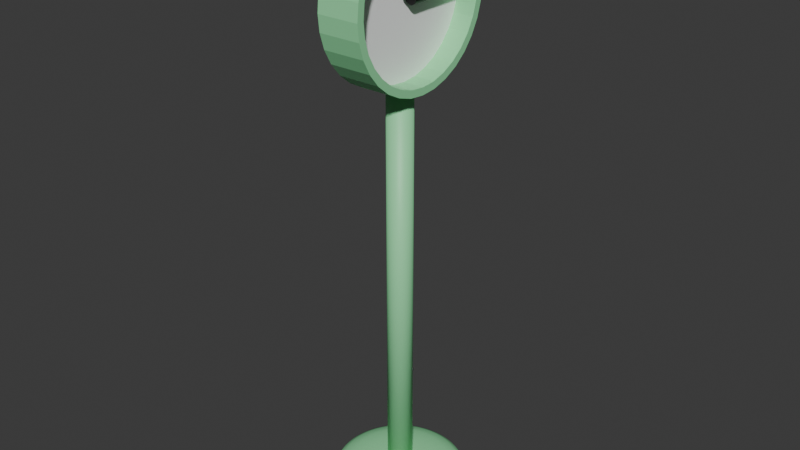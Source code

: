 # Source: clock.blend  (saved by Blender 4.3.34; exported with 4.5.12 LTS)
import bpy
from mathutils import Matrix  # noqa: F401  (used for matrix-valued properties, if any)

bpy.ops.wm.read_factory_settings(use_empty=True)
scene = bpy.context.scene
scene.name = 'Scene'

# ---- collections
col_collection = bpy.data.collections.new('Collection'); scene.collection.children.link(col_collection)

# ---- materials (node trees are filled in below, after node groups)
mat_x = bpy.data.materials.new('マテリアル')
mat_002 = bpy.data.materials.new('マテリアル.002')
mat_001 = bpy.data.materials.new('マテリアル.001')

# ---- material node trees
mat_x.use_nodes = True; mat_x.node_tree.nodes.clear()
_N = mat_x.node_tree.nodes; _L = mat_x.node_tree.links
n0 = _N.new('ShaderNodeBsdfPrincipled'); n0.name = 'プリンシプルBSDF'; n0.location = (10, 300)
n0.inputs[0].default_value = (0.2908, 0.8013, 0.3911, 1.0)
n1 = _N.new('ShaderNodeOutputMaterial'); n1.name = 'マテリアル出力'; n1.location = (300, 300)
_L.new(n0.outputs[0], n1.inputs[0])
n1.is_active_output = True
mat_002.use_nodes = True; mat_002.node_tree.nodes.clear()
_N = mat_002.node_tree.nodes; _L = mat_002.node_tree.links
n0 = _N.new('ShaderNodeBsdfPrincipled'); n0.name = 'プリンシプルBSDF'; n0.location = (10, 300)
n0.inputs[0].default_value = (1.0, 1.0, 1.0, 1.0)
n1 = _N.new('ShaderNodeOutputMaterial'); n1.name = 'マテリアル出力'; n1.location = (300, 300)
_L.new(n0.outputs[0], n1.inputs[0])
n1.is_active_output = True
mat_001.use_nodes = True; mat_001.node_tree.nodes.clear()
_N = mat_001.node_tree.nodes; _L = mat_001.node_tree.links
n0 = _N.new('ShaderNodeBsdfPrincipled'); n0.name = 'プリンシプルBSDF'; n0.location = (10, 300)
n0.inputs[0].default_value = (0.0, 0.0, 0.0, 1.0)
n1 = _N.new('ShaderNodeOutputMaterial'); n1.name = 'マテリアル出力'; n1.location = (300, 300)
_L.new(n0.outputs[0], n1.inputs[0])
n1.is_active_output = True

# ---- world
world_world = bpy.data.worlds.new('World'); scene.world = world_world
world_world.use_nodes = True; world_world.node_tree.nodes.clear()
_N = world_world.node_tree.nodes; _L = world_world.node_tree.links
n0 = _N.new('ShaderNodeOutputWorld'); n0.name = 'World Output'; n0.location = (300, 300)
n1 = _N.new('ShaderNodeBackground'); n1.name = 'Background'; n1.location = (10, 300)
n1.inputs[0].default_value = (0.05088, 0.05088, 0.05088, 1.0)
_L.new(n1.outputs[0], n0.inputs[0])
n0.is_active_output = True
world_world.color = (0.05088, 0.05088, 0.05088)
world_world.sun_shadow_jitter_overblur = 0.0

# ---- meshes
me_x = bpy.data.meshes.new('円柱')
me_x.from_pydata([(5.874e-09, 0.5057, 0.0009017), (5.874e-09, 0.03494, 0.2042), (0.09866, 0.496, 0.0009017), (0.006816, 0.03427, 0.2042), (0.1935, 0.4672, 0.0009017), (0.01337, 0.03228, 0.2042), (0.281, 0.4205, 0.0009017), (0.01941, 0.02905, 0.2042), (0.3576, 0.3576, 0.0009017), (0.0247, 0.0247, 0.2042), (0.4205, 0.281, 0.0009017), (0.02905, 0.01941, 0.2042), (0.4672, 0.1935, 0.0009017), (0.03228, 0.01337, 0.2042), (0.496, 0.09866, 0.0009017), (0.03427, 0.006816, 0.2042), (0.5057, 9.037e-10, 0.0009017), (0.03494, 9.037e-10, 0.2042), (0.496, -0.09866, 0.0009017), (0.03427, -0.006816, 0.2042), (0.4672, -0.1935, 0.0009017), (0.03228, -0.01337, 0.2042), (0.4205, -0.281, 0.0009017), (0.02905, -0.01941, 0.2042), (0.3576, -0.3576, 0.0009017), (0.0247, -0.0247, 0.2042), (0.281, -0.4205, 0.0009017), (0.01941, -0.02905, 0.2042), (0.1935, -0.4672, 0.0009017), (0.01337, -0.03228, 0.2042), (0.09866, -0.496, 0.0009017), (0.006816, -0.03427, 0.2042), (5.874e-09, -0.5057, 0.0009017), (5.874e-09, -0.03494, 0.2042), (-0.09866, -0.496, 0.0009017), (-0.006816, -0.03427, 0.2042), (-0.1935, -0.4672, 0.0009017), (-0.01337, -0.03228, 0.2042), (-0.281, -0.4205, 0.0009017), (-0.01941, -0.02905, 0.2042), (-0.3576, -0.3576, 0.0009017), (-0.0247, -0.0247, 0.2042), (-0.4205, -0.281, 0.0009017), (-0.02905, -0.01941, 0.2042), (-0.4672, -0.1935, 0.0009017), (-0.03228, -0.01337, 0.2042), (-0.496, -0.09866, 0.0009017), (-0.03427, -0.006816, 0.2042), (-0.5057, 9.037e-10, 0.0009017), (-0.03494, 9.037e-10, 0.2042), (-0.496, 0.09866, 0.0009017), (-0.03427, 0.006816, 0.2042), (-0.4672, 0.1935, 0.0009017), (-0.03228, 0.01337, 0.2042), (-0.4205, 0.281, 0.0009017), (-0.02905, 0.01941, 0.2042), (-0.3576, 0.3576, 0.0009017), (-0.0247, 0.0247, 0.2042), (-0.281, 0.4205, 0.0009017), (-0.01941, 0.02905, 0.2042), (-0.1935, 0.4672, 0.0009017), (-0.01337, 0.03228, 0.2042), (-0.09866, 0.496, 0.0009017), (-0.006816, 0.03427, 0.2042), (5.874e-09, 0.5148, 0.0009017), (0.1004, 0.5049, 0.0009017), (0.197, 0.4756, 0.0009017), (0.286, 0.428, 0.0009017), (0.364, 0.364, 0.0009017), (0.428, 0.286, 0.0009017), (0.4756, 0.197, 0.0009017), (0.5049, 0.1004, 0.0009017), (0.5148, 9.037e-10, 0.0009017), (0.5049, -0.1004, 0.0009017), (0.4756, -0.197, 0.0009017), (0.428, -0.286, 0.0009017), (0.364, -0.364, 0.0009017), (0.286, -0.428, 0.0009017), (0.197, -0.4756, 0.0009017), (0.1004, -0.5049, 0.0009017), (5.874e-09, -0.5148, 0.0009017), (-0.1004, -0.5049, 0.0009017), (-0.197, -0.4756, 0.0009017), (-0.286, -0.428, 0.0009017), (-0.364, -0.364, 0.0009017), (-0.428, -0.286, 0.0009017), (-0.4756, -0.197, 0.0009017), (-0.5049, -0.1004, 0.0009017), (-0.5148, 9.037e-10, 0.0009017), (-0.5049, 0.1004, 0.0009017), (-0.4756, 0.197, 0.0009017), (-0.428, 0.286, 0.0009017), (-0.364, 0.364, 0.0009017), (-0.286, 0.428, 0.0009017), (-0.197, 0.4756, 0.0009017), (-0.1004, 0.5049, 0.0009017), (0.1004, 0.5049, 0.2042), (5.874e-09, 0.5148, 0.2042), (0.197, 0.4756, 0.2042), (0.286, 0.428, 0.2042), (0.364, 0.364, 0.2042), (0.428, 0.286, 0.2042), (0.4756, 0.197, 0.2042), (0.5049, 0.1004, 0.2042), (0.5148, 9.037e-10, 0.2042), (0.5049, -0.1004, 0.2042), (0.4756, -0.197, 0.2042), (0.428, -0.286, 0.2042), (0.364, -0.364, 0.2042), (0.286, -0.428, 0.2042), (0.197, -0.4756, 0.2042), (0.1004, -0.5049, 0.2042), (5.874e-09, -0.5148, 0.2042), (-0.1004, -0.5049, 0.2042), (-0.197, -0.4756, 0.2042), (-0.286, -0.428, 0.2042), (-0.364, -0.364, 0.2042), (-0.428, -0.286, 0.2042), (-0.4756, -0.197, 0.2042), (-0.5049, -0.1004, 0.2042), (-0.5148, 9.037e-10, 0.2042), (-0.5049, 0.1004, 0.2042), (-0.4756, 0.197, 0.2042), (-0.428, 0.286, 0.2042), (-0.364, 0.364, 0.2042), (-0.286, 0.428, 0.2042), (-0.197, 0.4756, 0.2042), (-0.1004, 0.5049, 0.2042)], [], [(64, 97, 96, 65), (65, 96, 98, 66), (66, 98, 99, 67), (67, 99, 100, 68), (68, 100, 101, 69), (69, 101, 102, 70), (70, 102, 103, 71), (71, 103, 104, 72), (72, 104, 105, 73), (73, 105, 106, 74), (74, 106, 107, 75), (75, 107, 108, 76), (76, 108, 109, 77), (77, 109, 110, 78), (78, 110, 111, 79), (79, 111, 112, 80), (80, 112, 113, 81), (81, 113, 114, 82), (82, 114, 115, 83), (83, 115, 116, 84), (84, 116, 117, 85), (85, 117, 118, 86), (86, 118, 119, 87), (87, 119, 120, 88), (88, 120, 121, 89), (89, 121, 122, 90), (90, 122, 123, 91), (91, 123, 124, 92), (92, 124, 125, 93), (93, 125, 126, 94), (3, 1, 63, 61, 59, 57, 55, 53, 51, 49, 47, 45, 43, 41, 39, 37, 35, 33, 31, 29, 27, 25, 23, 21, 19, 17, 15, 13, 11, 9, 7, 5), (94, 126, 127, 95), (95, 127, 97, 64), (0, 2, 4, 6, 8, 10, 12, 14, 16, 18, 20, 22, 24, 26, 28, 30, 32, 34, 36, 38, 40, 42, 44, 46, 48, 50, 52, 54, 56, 58, 60, 62), (2, 0, 64, 65), (4, 2, 65, 66), (6, 4, 66, 67), (8, 6, 67, 68), (10, 8, 68, 69), (12, 10, 69, 70), (14, 12, 70, 71), (16, 14, 71, 72), (18, 16, 72, 73), (20, 18, 73, 74), (22, 20, 74, 75), (24, 22, 75, 76), (26, 24, 76, 77), (28, 26, 77, 78), (30, 28, 78, 79), (32, 30, 79, 80), (34, 32, 80, 81), (36, 34, 81, 82), (38, 36, 82, 83), (40, 38, 83, 84), (42, 40, 84, 85), (44, 42, 85, 86), (46, 44, 86, 87), (48, 46, 87, 88), (50, 48, 88, 89), (52, 50, 89, 90), (54, 52, 90, 91), (56, 54, 91, 92), (58, 56, 92, 93), (60, 58, 93, 94), (62, 60, 94, 95), (0, 62, 95, 64), (1, 3, 96, 97), (3, 5, 98, 96), (5, 7, 99, 98), (7, 9, 100, 99), (9, 11, 101, 100), (11, 13, 102, 101), (13, 15, 103, 102), (15, 17, 104, 103), (17, 19, 105, 104), (19, 21, 106, 105), (21, 23, 107, 106), (23, 25, 108, 107), (25, 27, 109, 108), (27, 29, 110, 109), (29, 31, 111, 110), (31, 33, 112, 111), (33, 35, 113, 112), (35, 37, 114, 113), (37, 39, 115, 114), (39, 41, 116, 115), (41, 43, 117, 116), (43, 45, 118, 117), (45, 47, 119, 118), (47, 49, 120, 119), (49, 51, 121, 120), (51, 53, 122, 121), (53, 55, 123, 122), (55, 57, 124, 123), (57, 59, 125, 124), (59, 61, 126, 125), (61, 63, 127, 126), (63, 1, 97, 127)])
me_x.polygons.foreach_set('use_smooth', [True] * 98)
_uv = me_x.uv_layers.new(name='UVマップ')
_uv.uv.foreach_set('vector', [1.0, 0.5, 1.0, 1.0, 0.9688, 1.0, 0.9688, 0.5, 0.9688, 0.5, 0.9688, 1.0, 0.9375, 1.0, 0.9375, 0.5, 0.9375, 0.5, 0.9375, 1.0, 0.9062, 1.0, 0.9062, 0.5, 0.9062, 0.5, 0.9062, 1.0, 0.875, 1.0, 0.875, 0.5, 0.875, 0.5, 0.875, 1.0, 0.8438, 1.0, 0.8438, 0.5, 0.8438, 0.5, 0.8438, 1.0, 0.8125, 1.0, 0.8125, 0.5, 0.8125, 0.5, 0.8125, 1.0, 0.7812, 1.0, 0.7812, 0.5, 0.7812, 0.5, 0.7812, 1.0, 0.75, 1.0, 0.75, 0.5, 0.75, 0.5, 0.75, 1.0, 0.7188, 1.0, 0.7188, 0.5, 0.7188, 0.5, 0.7188, 1.0, 0.6875, 1.0, 0.6875, 0.5, 0.6875, 0.5, 0.6875, 1.0, 0.6562, 1.0, 0.6562, 0.5, 0.6562, 0.5, 0.6562, 1.0, 0.625, 1.0, 0.625, 0.5, 0.625, 0.5, 0.625, 1.0, 0.5938, 1.0, 0.5938, 0.5, 0.5938, 0.5, 0.5938, 1.0, 0.5625, 1.0, 0.5625, 0.5, 0.5625, 0.5, 0.5625, 1.0, 0.5312, 1.0, 0.5312, 0.5, 0.5312, 0.5, 0.5312, 1.0, 0.5, 1.0, 0.5, 0.5, 0.5, 0.5, 0.5, 1.0, 0.4688, 1.0, 0.4688, 0.5, 0.4688, 0.5, 0.4688, 1.0, 0.4375, 1.0, 0.4375, 0.5, 0.4375, 0.5, 0.4375, 1.0, 0.4062, 1.0, 0.4062, 0.5, 0.4062, 0.5, 0.4062, 1.0, 0.375, 1.0, 0.375, 0.5, 0.375, 0.5, 0.375, 1.0, 0.3438, 1.0, 0.3438, 0.5, 0.3438, 0.5, 0.3438, 1.0, 0.3125, 1.0, 0.3125, 0.5, 0.3125, 0.5, 0.3125, 1.0, 0.2812, 1.0, 0.2812, 0.5, 0.2812, 0.5, 0.2812, 1.0, 0.25, 1.0, 0.25, 0.5, 0.25, 0.5, 0.25, 1.0, 0.2188, 1.0, 0.2188, 0.5, 0.2188, 0.5, 0.2188, 1.0, 0.1875, 1.0, 0.1875, 0.5, 0.1875, 0.5, 0.1875, 1.0, 0.1562, 1.0, 0.1562, 0.5, 0.1562, 0.5, 0.1562, 1.0, 0.125, 1.0, 0.125, 0.5, 0.125, 0.5, 0.125, 1.0, 0.09375, 1.0, 0.09375, 0.5, 0.09375, 0.5, 0.09375, 1.0, 0.0625, 1.0, 0.0625, 0.5, 0.2532, 0.266, 0.25, 0.2663, 0.2468, 0.266, 0.2438, 0.265, 0.241, 0.2635, 0.2385, 0.2615, 0.2365, 0.259, 0.235, 0.2562, 0.234, 0.2532, 0.2337, 0.25, 0.234, 0.2468, 0.235, 0.2438, 0.2365, 0.241, 0.2385, 0.2385, 0.241, 0.2365, 0.2438, 0.235, 0.2468, 0.234, 0.25, 0.2337, 0.2532, 0.234, 0.2562, 0.235, 0.259, 0.2365, 0.2615, 0.2385, 0.2635, 0.241, 0.265, 0.2438, 0.266, 0.2468, 0.2663, 0.25, 0.266, 0.2532, 0.265, 0.2562, 0.2635, 0.259, 0.2615, 0.2615, 0.259, 0.2635, 0.2562, 0.265, 0.0625, 0.5, 0.0625, 1.0, 0.03125, 1.0, 0.03125, 0.5, 0.03125, 0.5, 0.03125, 1.0, 0.0, 1.0, 0.0, 0.5, 0.75, 0.4858, 0.796, 0.4812, 0.8402, 0.4678, 0.881, 0.446, 0.9167, 0.4167, 0.946, 0.381, 0.9678, 0.3402, 0.9812, 0.296, 0.9858, 0.25, 0.9812, 0.204, 0.9678, 0.1598, 0.946, 0.119, 0.9167, 0.08329, 0.881, 0.05397, 0.8402, 0.03219, 0.796, 0.01877, 0.75, 0.01424, 0.704, 0.01877, 0.6598, 0.03219, 0.619, 0.05397, 0.5833, 0.08329, 0.554, 0.119, 0.5322, 0.1598, 0.5188, 0.204, 0.5142, 0.25, 0.5188, 0.296, 0.5322, 0.3402, 0.554, 0.381, 0.5833, 0.4167, 0.619, 0.446, 0.6598, 0.4678, 0.704, 0.4812, 0.796, 0.4812, 0.75, 0.4858, 0.75, 0.49, 0.7968, 0.4854, 0.8402, 0.4678, 0.796, 0.4812, 0.7968, 0.4854, 0.8418, 0.4717, 0.881, 0.446, 0.8402, 0.4678, 0.8418, 0.4717, 0.8833, 0.4496, 0.9167, 0.4167, 0.881, 0.446, 0.8833, 0.4496, 0.9197, 0.4197, 0.946, 0.381, 0.9167, 0.4167, 0.9197, 0.4197, 0.9496, 0.3833, 0.9678, 0.3402, 0.946, 0.381, 0.9496, 0.3833, 0.9717, 0.3418, 0.9812, 0.296, 0.9678, 0.3402, 0.9717, 0.3418, 0.9854, 0.2968, 0.9858, 0.25, 0.9812, 0.296, 0.9854, 0.2968, 0.99, 0.25, 0.9812, 0.204, 0.9858, 0.25, 0.99, 0.25, 0.9854, 0.2032, 0.9678, 0.1598, 0.9812, 0.204, 0.9854, 0.2032, 0.9717, 0.1582, 0.946, 0.119, 0.9678, 0.1598, 0.9717, 0.1582, 0.9496, 0.1167, 0.9167, 0.08329, 0.946, 0.119, 0.9496, 0.1167, 0.9197, 0.08029, 0.881, 0.05397, 0.9167, 0.08329, 0.9197, 0.08029, 0.8833, 0.05045, 0.8402, 0.03219, 0.881, 0.05397, 0.8833, 0.05045, 0.8418, 0.02827, 0.796, 0.01877, 0.8402, 0.03219, 0.8418, 0.02827, 0.7968, 0.01461, 0.75, 0.01424, 0.796, 0.01877, 0.7968, 0.01461, 0.75, 0.01, 0.704, 0.01877, 0.75, 0.01424, 0.75, 0.01, 0.7032, 0.01461, 0.6598, 0.03219, 0.704, 0.01877, 0.7032, 0.01461, 0.6582, 0.02827, 0.619, 0.05397, 0.6598, 0.03219, 0.6582, 0.02827, 0.6167, 0.05045, 0.5833, 0.08329, 0.619, 0.05397, 0.6167, 0.05045, 0.5803, 0.08029, 0.554, 0.119, 0.5833, 0.08329, 0.5803, 0.08029, 0.5504, 0.1167, 0.5322, 0.1598, 0.554, 0.119, 0.5504, 0.1167, 0.5283, 0.1582, 0.5188, 0.204, 0.5322, 0.1598, 0.5283, 0.1582, 0.5146, 0.2032, 0.5142, 0.25, 0.5188, 0.204, 0.5146, 0.2032, 0.51, 0.25, 0.5188, 0.296, 0.5142, 0.25, 0.51, 0.25, 0.5146, 0.2968, 0.5322, 0.3402, 0.5188, 0.296, 0.5146, 0.2968, 0.5283, 0.3418, 0.554, 0.381, 0.5322, 0.3402, 0.5283, 0.3418, 0.5504, 0.3833, 0.5833, 0.4167, 0.554, 0.381, 0.5504, 0.3833, 0.5803, 0.4197, 0.619, 0.446, 0.5833, 0.4167, 0.5803, 0.4197, 0.6167, 0.4496, 0.6598, 0.4678, 0.619, 0.446, 0.6167, 0.4496, 0.6582, 0.4717, 0.704, 0.4812, 0.6598, 0.4678, 0.6582, 0.4717, 0.7032, 0.4854, 0.75, 0.4858, 0.704, 0.4812, 0.7032, 0.4854, 0.75, 0.49, 0.25, 0.2663, 0.2532, 0.266, 0.2968, 0.4854, 0.25, 0.49, 0.2532, 0.266, 0.2562, 0.265, 0.3418, 0.4717, 0.2968, 0.4854, 0.2562, 0.265, 0.259, 0.2635, 0.3833, 0.4496, 0.3418, 0.4717, 0.259, 0.2635, 0.2615, 0.2615, 0.4197, 0.4197, 0.3833, 0.4496, 0.2615, 0.2615, 0.2635, 0.259, 0.4496, 0.3833, 0.4197, 0.4197, 0.2635, 0.259, 0.265, 0.2562, 0.4717, 0.3418, 0.4496, 0.3833, 0.265, 0.2562, 0.266, 0.2532, 0.4854, 0.2968, 0.4717, 0.3418, 0.266, 0.2532, 0.2663, 0.25, 0.49, 0.25, 0.4854, 0.2968, 0.2663, 0.25, 0.266, 0.2468, 0.4854, 0.2032, 0.49, 0.25, 0.266, 0.2468, 0.265, 0.2438, 0.4717, 0.1582, 0.4854, 0.2032, 0.265, 0.2438, 0.2635, 0.241, 0.4496, 0.1167, 0.4717, 0.1582, 0.2635, 0.241, 0.2615, 0.2385, 0.4197, 0.08029, 0.4496, 0.1167, 0.2615, 0.2385, 0.259, 0.2365, 0.3833, 0.05045, 0.4197, 0.08029, 0.259, 0.2365, 0.2562, 0.235, 0.3418, 0.02827, 0.3833, 0.05045, 0.2562, 0.235, 0.2532, 0.234, 0.2968, 0.01461, 0.3418, 0.02827, 0.2532, 0.234, 0.25, 0.2337, 0.25, 0.01, 0.2968, 0.01461, 0.25, 0.2337, 0.2468, 0.234, 0.2032, 0.01461, 0.25, 0.01, 0.2468, 0.234, 0.2438, 0.235, 0.1582, 0.02827, 0.2032, 0.01461, 0.2438, 0.235, 0.241, 0.2365, 0.1167, 0.05045, 0.1582, 0.02827, 0.241, 0.2365, 0.2385, 0.2385, 0.08029, 0.08029, 0.1167, 0.05045, 0.2385, 0.2385, 0.2365, 0.241, 0.05045, 0.1167, 0.08029, 0.08029, 0.2365, 0.241, 0.235, 0.2438, 0.02827, 0.1582, 0.05045, 0.1167, 0.235, 0.2438, 0.234, 0.2468, 0.01461, 0.2032, 0.02827, 0.1582, 0.234, 0.2468, 0.2337, 0.25, 0.01, 0.25, 0.01461, 0.2032, 0.2337, 0.25, 0.234, 0.2532, 0.01461, 0.2968, 0.01, 0.25, 0.234, 0.2532, 0.235, 0.2562, 0.02827, 0.3418, 0.01461, 0.2968, 0.235, 0.2562, 0.2365, 0.259, 0.05045, 0.3833, 0.02827, 0.3418, 0.2365, 0.259, 0.2385, 0.2615, 0.08029, 0.4197, 0.05045, 0.3833, 0.2385, 0.2615, 0.241, 0.2635, 0.1167, 0.4496, 0.08029, 0.4197, 0.241, 0.2635, 0.2438, 0.265, 0.1582, 0.4717, 0.1167, 0.4496, 0.2438, 0.265, 0.2468, 0.266, 0.2032, 0.4854, 0.1582, 0.4717, 0.2468, 0.266, 0.25, 0.2663, 0.25, 0.49, 0.2032, 0.4854])
me_x.materials.append(mat_x)
me_x.update()
me_001 = bpy.data.meshes.new('円柱.001')
me_001.from_pydata([(1.375e-08, 0.09284, 0.05965), (1.375e-08, 0.09284, 3.205), (0.01811, 0.09105, 0.05965), (0.01811, 0.09105, 3.205), (0.03553, 0.08577, 0.05965), (0.03553, 0.08577, 3.205), (0.05158, 0.07719, 0.05965), (0.05158, 0.07719, 3.205), (0.06565, 0.06565, 0.05965), (0.06565, 0.06565, 3.205), (0.07719, 0.05158, 0.05965), (0.07719, 0.05158, 3.205), (0.08577, 0.03553, 0.05965), (0.08577, 0.03553, 3.205), (0.09105, 0.01811, 0.05965), (0.09105, 0.01811, 3.205), (0.09284, 2.612e-09, 0.05965), (0.09284, 2.612e-09, 3.205), (0.09105, -0.01811, 0.05965), (0.09105, -0.01811, 3.205), (0.08577, -0.03553, 0.05965), (0.08577, -0.03553, 3.205), (0.07719, -0.05158, 0.05965), (0.07719, -0.05158, 3.205), (0.06565, -0.06565, 0.05965), (0.06565, -0.06565, 3.205), (0.05158, -0.07719, 0.05965), (0.05158, -0.07719, 3.205), (0.03553, -0.08577, 0.05965), (0.03553, -0.08577, 3.205), (0.01811, -0.09105, 0.05965), (0.01811, -0.09105, 3.205), (1.375e-08, -0.09284, 0.05965), (1.375e-08, -0.09284, 3.205), (-0.01811, -0.09105, 0.05965), (-0.01811, -0.09105, 3.205), (-0.03553, -0.08577, 0.05965), (-0.03553, -0.08577, 3.205), (-0.05158, -0.07719, 0.05965), (-0.05158, -0.07719, 3.205), (-0.06565, -0.06565, 0.05965), (-0.06565, -0.06565, 3.205), (-0.07719, -0.05158, 0.05965), (-0.07719, -0.05158, 3.205), (-0.08577, -0.03553, 0.05965), (-0.08577, -0.03553, 3.205), (-0.09105, -0.01811, 0.05965), (-0.09105, -0.01811, 3.205), (-0.09284, 2.612e-09, 0.05965), (-0.09284, 2.612e-09, 3.205), (-0.09105, 0.01811, 0.05965), (-0.09105, 0.01811, 3.205), (-0.08577, 0.03553, 0.05965), (-0.08577, 0.03553, 3.205), (-0.07719, 0.05158, 0.05965), (-0.07719, 0.05158, 3.205), (-0.06565, 0.06565, 0.05965), (-0.06565, 0.06565, 3.205), (-0.05158, 0.07719, 0.05965), (-0.05158, 0.07719, 3.205), (-0.03553, 0.08577, 0.05965), (-0.03553, 0.08577, 3.205), (-0.01811, 0.09105, 0.05965), (-0.01811, 0.09105, 3.205)], [], [(0, 1, 3, 2), (2, 3, 5, 4), (4, 5, 7, 6), (6, 7, 9, 8), (8, 9, 11, 10), (10, 11, 13, 12), (12, 13, 15, 14), (14, 15, 17, 16), (16, 17, 19, 18), (18, 19, 21, 20), (20, 21, 23, 22), (22, 23, 25, 24), (24, 25, 27, 26), (26, 27, 29, 28), (28, 29, 31, 30), (30, 31, 33, 32), (32, 33, 35, 34), (34, 35, 37, 36), (36, 37, 39, 38), (38, 39, 41, 40), (40, 41, 43, 42), (42, 43, 45, 44), (44, 45, 47, 46), (46, 47, 49, 48), (48, 49, 51, 50), (50, 51, 53, 52), (52, 53, 55, 54), (54, 55, 57, 56), (56, 57, 59, 58), (58, 59, 61, 60), (3, 1, 63, 61, 59, 57, 55, 53, 51, 49, 47, 45, 43, 41, 39, 37, 35, 33, 31, 29, 27, 25, 23, 21, 19, 17, 15, 13, 11, 9, 7, 5), (60, 61, 63, 62), (62, 63, 1, 0), (0, 2, 4, 6, 8, 10, 12, 14, 16, 18, 20, 22, 24, 26, 28, 30, 32, 34, 36, 38, 40, 42, 44, 46, 48, 50, 52, 54, 56, 58, 60, 62)])
me_001.polygons.foreach_set('use_smooth', [True] * 34)
_uv = me_001.uv_layers.new(name='UVマップ')
_uv.uv.foreach_set('vector', [1.0, 0.5, 1.0, 1.0, 0.9688, 1.0, 0.9688, 0.5, 0.9688, 0.5, 0.9688, 1.0, 0.9375, 1.0, 0.9375, 0.5, 0.9375, 0.5, 0.9375, 1.0, 0.9062, 1.0, 0.9062, 0.5, 0.9062, 0.5, 0.9062, 1.0, 0.875, 1.0, 0.875, 0.5, 0.875, 0.5, 0.875, 1.0, 0.8438, 1.0, 0.8438, 0.5, 0.8438, 0.5, 0.8438, 1.0, 0.8125, 1.0, 0.8125, 0.5, 0.8125, 0.5, 0.8125, 1.0, 0.7812, 1.0, 0.7812, 0.5, 0.7812, 0.5, 0.7812, 1.0, 0.75, 1.0, 0.75, 0.5, 0.75, 0.5, 0.75, 1.0, 0.7188, 1.0, 0.7188, 0.5, 0.7188, 0.5, 0.7188, 1.0, 0.6875, 1.0, 0.6875, 0.5, 0.6875, 0.5, 0.6875, 1.0, 0.6562, 1.0, 0.6562, 0.5, 0.6562, 0.5, 0.6562, 1.0, 0.625, 1.0, 0.625, 0.5, 0.625, 0.5, 0.625, 1.0, 0.5938, 1.0, 0.5938, 0.5, 0.5938, 0.5, 0.5938, 1.0, 0.5625, 1.0, 0.5625, 0.5, 0.5625, 0.5, 0.5625, 1.0, 0.5312, 1.0, 0.5312, 0.5, 0.5312, 0.5, 0.5312, 1.0, 0.5, 1.0, 0.5, 0.5, 0.5, 0.5, 0.5, 1.0, 0.4688, 1.0, 0.4688, 0.5, 0.4688, 0.5, 0.4688, 1.0, 0.4375, 1.0, 0.4375, 0.5, 0.4375, 0.5, 0.4375, 1.0, 0.4062, 1.0, 0.4062, 0.5, 0.4062, 0.5, 0.4062, 1.0, 0.375, 1.0, 0.375, 0.5, 0.375, 0.5, 0.375, 1.0, 0.3438, 1.0, 0.3438, 0.5, 0.3438, 0.5, 0.3438, 1.0, 0.3125, 1.0, 0.3125, 0.5, 0.3125, 0.5, 0.3125, 1.0, 0.2812, 1.0, 0.2812, 0.5, 0.2812, 0.5, 0.2812, 1.0, 0.25, 1.0, 0.25, 0.5, 0.25, 0.5, 0.25, 1.0, 0.2188, 1.0, 0.2188, 0.5, 0.2188, 0.5, 0.2188, 1.0, 0.1875, 1.0, 0.1875, 0.5, 0.1875, 0.5, 0.1875, 1.0, 0.1562, 1.0, 0.1562, 0.5, 0.1562, 0.5, 0.1562, 1.0, 0.125, 1.0, 0.125, 0.5, 0.125, 0.5, 0.125, 1.0, 0.09375, 1.0, 0.09375, 0.5, 0.09375, 0.5, 0.09375, 1.0, 0.0625, 1.0, 0.0625, 0.5, 0.2968, 0.4854, 0.25, 0.49, 0.2032, 0.4854, 0.1582, 0.4717, 0.1167, 0.4496, 0.08029, 0.4197, 0.05045, 0.3833, 0.02827, 0.3418, 0.01461, 0.2968, 0.01, 0.25, 0.01461, 0.2032, 0.02827, 0.1582, 0.05045, 0.1167, 0.08029, 0.08029, 0.1167, 0.05045, 0.1582, 0.02827, 0.2032, 0.01461, 0.25, 0.01, 0.2968, 0.01461, 0.3418, 0.02827, 0.3833, 0.05045, 0.4197, 0.08029, 0.4496, 0.1167, 0.4717, 0.1582, 0.4854, 0.2032, 0.49, 0.25, 0.4854, 0.2968, 0.4717, 0.3418, 0.4496, 0.3833, 0.4197, 0.4197, 0.3833, 0.4496, 0.3418, 0.4717, 0.0625, 0.5, 0.0625, 1.0, 0.03125, 1.0, 0.03125, 0.5, 0.03125, 0.5, 0.03125, 1.0, 0.0, 1.0, 0.0, 0.5, 0.75, 0.49, 0.7968, 0.4854, 0.8418, 0.4717, 0.8833, 0.4496, 0.9197, 0.4197, 0.9496, 0.3833, 0.9717, 0.3418, 0.9854, 0.2968, 0.99, 0.25, 0.9854, 0.2032, 0.9717, 0.1582, 0.9496, 0.1167, 0.9197, 0.08029, 0.8833, 0.05045, 0.8418, 0.02827, 0.7968, 0.01461, 0.75, 0.01, 0.7032, 0.01461, 0.6582, 0.02827, 0.6167, 0.05045, 0.5803, 0.08029, 0.5504, 0.1167, 0.5283, 0.1582, 0.5146, 0.2032, 0.51, 0.25, 0.5146, 0.2968, 0.5283, 0.3418, 0.5504, 0.3833, 0.5803, 0.4197, 0.6167, 0.4496, 0.6582, 0.4717, 0.7032, 0.4854])
me_001.materials.append(mat_x)
me_001.update()
me_002 = bpy.data.meshes.new('円柱.002')
me_002.from_pydata([(-0.1237, 0.6022, 3.761), (0.1875, 0.5492, 3.761), (-0.1237, 0.5906, 3.644), (0.1875, 0.5387, 3.654), (-0.1237, 0.5564, 3.531), (0.1875, 0.5074, 3.551), (-0.1237, 0.5007, 3.427), (0.1875, 0.4567, 3.456), (-0.1237, 0.4258, 3.335), (0.1875, 0.3884, 3.373), (-0.1237, 0.3346, 3.26), (0.1875, 0.3051, 3.304), (-0.1237, 0.2304, 3.205), (0.1875, 0.2102, 3.254), (-0.1237, 0.1175, 3.17), (0.1875, 0.1071, 3.222), (-0.1237, 4.566e-09, 3.159), (0.1875, 3.971e-09, 3.212), (-0.1237, -0.1175, 3.17), (0.1875, -0.1071, 3.222), (-0.1237, -0.2304, 3.205), (0.1875, -0.2102, 3.254), (-0.1237, -0.3346, 3.26), (0.1875, -0.3051, 3.304), (-0.1237, -0.4258, 3.335), (0.1875, -0.3884, 3.373), (-0.1237, -0.5007, 3.427), (0.1875, -0.4567, 3.456), (-0.1237, -0.5564, 3.531), (0.1875, -0.5074, 3.551), (-0.1237, -0.5906, 3.644), (0.1875, -0.5387, 3.654), (-0.1237, -0.6022, 3.761), (0.1875, -0.5492, 3.761), (-0.1237, -0.5906, 3.879), (0.1875, -0.5387, 3.868), (-0.1237, -0.5564, 3.992), (0.1875, -0.5074, 3.971), (-0.1237, -0.5007, 4.096), (0.1875, -0.4567, 4.066), (-0.1237, -0.4258, 4.187), (0.1875, -0.3884, 4.149), (-0.1237, -0.3346, 4.262), (0.1875, -0.3051, 4.218), (-0.1237, -0.2304, 4.317), (0.1875, -0.2102, 4.269), (-0.1237, -0.1175, 4.352), (0.1875, -0.1071, 4.3), (-0.1237, 4.566e-09, 4.363), (0.1875, 4.368e-09, 4.31), (-0.1237, 0.1175, 4.352), (0.1875, 0.1071, 4.3), (-0.1237, 0.2304, 4.317), (0.1875, 0.2102, 4.269), (-0.1237, 0.3346, 4.262), (0.1875, 0.3051, 4.218), (-0.1237, 0.4258, 4.187), (0.1875, 0.3884, 4.149), (-0.1237, 0.5007, 4.096), (0.1875, 0.4567, 4.066), (-0.1237, 0.5564, 3.992), (0.1875, 0.5074, 3.971), (-0.1237, 0.5906, 3.879), (0.1875, 0.5387, 3.868), (0.1875, 0.5906, 3.644), (0.1875, 0.6022, 3.761), (0.1875, 0.5564, 3.531), (0.1875, 0.5007, 3.427), (0.1875, 0.4258, 3.335), (0.1875, 0.3346, 3.26), (0.1875, 0.2304, 3.205), (0.1875, 0.1175, 3.17), (0.1875, 4.566e-09, 3.159), (0.1875, -0.1175, 3.17), (0.1875, -0.2304, 3.205), (0.1875, -0.3346, 3.26), (0.1875, -0.4258, 3.335), (0.1875, -0.5007, 3.427), (0.1875, -0.5564, 3.531), (0.1875, -0.5906, 3.644), (0.1875, -0.6022, 3.761), (0.1875, -0.5906, 3.879), (0.1875, -0.5564, 3.992), (0.1875, -0.5007, 4.096), (0.1875, -0.4258, 4.187), (0.1875, -0.3346, 4.262), (0.1875, -0.2304, 4.317), (0.1875, -0.1175, 4.352), (0.1875, 4.566e-09, 4.363), (0.1875, 0.1175, 4.352), (0.1875, 0.2304, 4.317), (0.1875, 0.3346, 4.262), (0.1875, 0.4258, 4.187), (0.1875, 0.5007, 4.096), (0.1875, 0.5564, 3.992), (0.1875, 0.5906, 3.879), (0.03241, 0.5387, 3.654), (0.03241, 0.5492, 3.761), (0.03241, 0.5074, 3.551), (0.03241, 0.4567, 3.456), (0.03241, 0.3884, 3.373), (0.03241, 0.3051, 3.304), (0.03241, 0.2102, 3.254), (0.03241, 0.1071, 3.222), (0.03241, 3.82e-09, 3.212), (0.03241, -0.1071, 3.222), (0.03241, -0.2102, 3.254), (0.03241, -0.3051, 3.304), (0.03241, -0.3884, 3.373), (0.03241, -0.4567, 3.456), (0.03241, -0.5074, 3.551), (0.03241, -0.5387, 3.654), (0.03241, -0.5492, 3.761), (0.03241, -0.5387, 3.868), (0.03241, -0.5074, 3.971), (0.03241, -0.4567, 4.066), (0.03241, -0.3884, 4.149), (0.03241, -0.3051, 4.218), (0.03241, -0.2102, 4.269), (0.03241, -0.1071, 4.3), (0.03241, 4.217e-09, 4.31), (0.03241, 0.1071, 4.3), (0.03241, 0.2102, 4.269), (0.03241, 0.3051, 4.218), (0.03241, 0.3884, 4.149), (0.03241, 0.4567, 4.066), (0.03241, 0.5074, 3.971), (0.03241, 0.5387, 3.868)], [], [(0, 65, 64, 2), (2, 64, 66, 4), (4, 66, 67, 6), (6, 67, 68, 8), (8, 68, 69, 10), (10, 69, 70, 12), (12, 70, 71, 14), (14, 71, 72, 16), (16, 72, 73, 18), (18, 73, 74, 20), (20, 74, 75, 22), (22, 75, 76, 24), (24, 76, 77, 26), (26, 77, 78, 28), (28, 78, 79, 30), (30, 79, 80, 32), (32, 80, 81, 34), (34, 81, 82, 36), (36, 82, 83, 38), (38, 83, 84, 40), (40, 84, 85, 42), (42, 85, 86, 44), (44, 86, 87, 46), (46, 87, 88, 48), (48, 88, 89, 50), (50, 89, 90, 52), (52, 90, 91, 54), (54, 91, 92, 56), (56, 92, 93, 58), (58, 93, 94, 60), (45, 43, 117, 118), (60, 94, 95, 62), (62, 95, 65, 0), (0, 2, 4, 6, 8, 10, 12, 14, 16, 18, 20, 22, 24, 26, 28, 30, 32, 34, 36, 38, 40, 42, 44, 46, 48, 50, 52, 54, 56, 58, 60, 62), (1, 3, 64, 65), (3, 5, 66, 64), (5, 7, 67, 66), (7, 9, 68, 67), (9, 11, 69, 68), (11, 13, 70, 69), (13, 15, 71, 70), (15, 17, 72, 71), (17, 19, 73, 72), (19, 21, 74, 73), (21, 23, 75, 74), (23, 25, 76, 75), (25, 27, 77, 76), (27, 29, 78, 77), (29, 31, 79, 78), (31, 33, 80, 79), (33, 35, 81, 80), (35, 37, 82, 81), (37, 39, 83, 82), (39, 41, 84, 83), (41, 43, 85, 84), (43, 45, 86, 85), (45, 47, 87, 86), (47, 49, 88, 87), (49, 51, 89, 88), (51, 53, 90, 89), (53, 55, 91, 90), (55, 57, 92, 91), (57, 59, 93, 92), (59, 61, 94, 93), (61, 63, 95, 94), (63, 1, 65, 95), (96, 97, 127, 126, 125, 124, 123, 122, 121, 120, 119, 118, 117, 116, 115, 114, 113, 112, 111, 110, 109, 108, 107, 106, 105, 104, 103, 102, 101, 100, 99, 98), (19, 17, 104, 105), (47, 45, 118, 119), (21, 19, 105, 106), (49, 47, 119, 120), (23, 21, 106, 107), (51, 49, 120, 121), (25, 23, 107, 108), (53, 51, 121, 122), (27, 25, 108, 109), (55, 53, 122, 123), (29, 27, 109, 110), (3, 1, 97, 96), (57, 55, 123, 124), (31, 29, 110, 111), (5, 3, 96, 98), (59, 57, 124, 125), (33, 31, 111, 112), (7, 5, 98, 99), (61, 59, 125, 126), (35, 33, 112, 113), (9, 7, 99, 100), (63, 61, 126, 127), (37, 35, 113, 114), (11, 9, 100, 101), (1, 63, 127, 97), (39, 37, 114, 115), (13, 11, 101, 102), (41, 39, 115, 116), (15, 13, 102, 103), (43, 41, 116, 117), (17, 15, 103, 104)])
me_002.polygons.foreach_set('material_index', [0, 0, 0, 0, 0, 0, 0, 0, 0, 0, 0, 0, 0, 0, 0, 0, 0, 0, 0, 0, 0, 0, 0, 0, 0, 0, 0, 0, 0, 0, 0, 0, 0, 0, 0, 0, 0, 0, 0, 0, 0, 0, 0, 0, 0, 0, 0, 0, 0, 0, 0, 0, 0, 0, 0, 0, 0, 0, 0, 0, 0, 0, 0, 0, 0, 0, 1, 0, 0, 0, 0, 0, 0, 0, 0, 0, 0, 0, 0, 0, 0, 0, 0, 0, 0, 0, 0, 0, 0, 0, 0, 0, 0, 0, 0, 0, 0, 0])
_uv = me_002.uv_layers.new(name='UVマップ')
_uv.uv.foreach_set('vector', [1.0, 0.5, 1.0, 1.0, 0.9688, 1.0, 0.9688, 0.5, 0.9688, 0.5, 0.9688, 1.0, 0.9375, 1.0, 0.9375, 0.5, 0.9375, 0.5, 0.9375, 1.0, 0.9062, 1.0, 0.9062, 0.5, 0.9062, 0.5, 0.9062, 1.0, 0.875, 1.0, 0.875, 0.5, 0.875, 0.5, 0.875, 1.0, 0.8438, 1.0, 0.8438, 0.5, 0.8438, 0.5, 0.8438, 1.0, 0.8125, 1.0, 0.8125, 0.5, 0.8125, 0.5, 0.8125, 1.0, 0.7812, 1.0, 0.7812, 0.5, 0.7812, 0.5, 0.7812, 1.0, 0.75, 1.0, 0.75, 0.5, 0.75, 0.5, 0.75, 1.0, 0.7188, 1.0, 0.7188, 0.5, 0.7188, 0.5, 0.7188, 1.0, 0.6875, 1.0, 0.6875, 0.5, 0.6875, 0.5, 0.6875, 1.0, 0.6562, 1.0, 0.6562, 0.5, 0.6562, 0.5, 0.6562, 1.0, 0.625, 1.0, 0.625, 0.5, 0.625, 0.5, 0.625, 1.0, 0.5938, 1.0, 0.5938, 0.5, 0.5938, 0.5, 0.5938, 1.0, 0.5625, 1.0, 0.5625, 0.5, 0.5625, 0.5, 0.5625, 1.0, 0.5312, 1.0, 0.5312, 0.5, 0.5312, 0.5, 0.5312, 1.0, 0.5, 1.0, 0.5, 0.5, 0.5, 0.5, 0.5, 1.0, 0.4688, 1.0, 0.4688, 0.5, 0.4688, 0.5, 0.4688, 1.0, 0.4375, 1.0, 0.4375, 0.5, 0.4375, 0.5, 0.4375, 1.0, 0.4062, 1.0, 0.4062, 0.5, 0.4062, 0.5, 0.4062, 1.0, 0.375, 1.0, 0.375, 0.5, 0.375, 0.5, 0.375, 1.0, 0.3438, 1.0, 0.3438, 0.5, 0.3438, 0.5, 0.3438, 1.0, 0.3125, 1.0, 0.3125, 0.5, 0.3125, 0.5, 0.3125, 1.0, 0.2812, 1.0, 0.2812, 0.5, 0.2812, 0.5, 0.2812, 1.0, 0.25, 1.0, 0.25, 0.5, 0.25, 0.5, 0.25, 1.0, 0.2188, 1.0, 0.2188, 0.5, 0.2188, 0.5, 0.2188, 1.0, 0.1875, 1.0, 0.1875, 0.5, 0.1875, 0.5, 0.1875, 1.0, 0.1562, 1.0, 0.1562, 0.5, 0.1562, 0.5, 0.1562, 1.0, 0.125, 1.0, 0.125, 0.5, 0.125, 0.5, 0.125, 1.0, 0.09375, 1.0, 0.09375, 0.5, 0.09375, 0.5, 0.09375, 1.0, 0.0625, 1.0, 0.0625, 0.5, 0.04777, 0.1662, 0.068, 0.1284, 0.068, 0.1284, 0.04777, 0.1662, 0.0625, 0.5, 0.0625, 1.0, 0.03125, 1.0, 0.03125, 0.5, 0.03125, 0.5, 0.03125, 1.0, 0.0, 1.0, 0.0, 0.5, 0.75, 0.49, 0.7968, 0.4854, 0.8418, 0.4717, 0.8833, 0.4496, 0.9197, 0.4197, 0.9496, 0.3833, 0.9717, 0.3418, 0.9854, 0.2968, 0.99, 0.25, 0.9854, 0.2032, 0.9717, 0.1582, 0.9496, 0.1167, 0.9197, 0.08029, 0.8833, 0.05045, 0.8418, 0.02827, 0.7968, 0.01461, 0.75, 0.01, 0.7032, 0.01461, 0.6582, 0.02827, 0.6167, 0.05045, 0.5803, 0.08029, 0.5504, 0.1167, 0.5283, 0.1582, 0.5146, 0.2032, 0.51, 0.25, 0.5146, 0.2968, 0.5283, 0.3418, 0.5504, 0.3833, 0.5803, 0.4197, 0.6167, 0.4496, 0.6582, 0.4717, 0.7032, 0.4854, 0.25, 0.4689, 0.2927, 0.4647, 0.2968, 0.4854, 0.25, 0.49, 0.2927, 0.4647, 0.3338, 0.4522, 0.3418, 0.4717, 0.2968, 0.4854, 0.3338, 0.4522, 0.3716, 0.432, 0.3833, 0.4496, 0.3418, 0.4717, 0.3716, 0.432, 0.4048, 0.4048, 0.4197, 0.4197, 0.3833, 0.4496, 0.4048, 0.4048, 0.432, 0.3716, 0.4496, 0.3833, 0.4197, 0.4197, 0.432, 0.3716, 0.4522, 0.3338, 0.4717, 0.3418, 0.4496, 0.3833, 0.4522, 0.3338, 0.4647, 0.2927, 0.4854, 0.2968, 0.4717, 0.3418, 0.4647, 0.2927, 0.4689, 0.25, 0.49, 0.25, 0.4854, 0.2968, 0.4689, 0.25, 0.4647, 0.2073, 0.4854, 0.2032, 0.49, 0.25, 0.4647, 0.2073, 0.4522, 0.1662, 0.4717, 0.1582, 0.4854, 0.2032, 0.4522, 0.1662, 0.432, 0.1284, 0.4496, 0.1167, 0.4717, 0.1582, 0.432, 0.1284, 0.4048, 0.09522, 0.4197, 0.08029, 0.4496, 0.1167, 0.4048, 0.09522, 0.3716, 0.068, 0.3833, 0.05045, 0.4197, 0.08029, 0.3716, 0.068, 0.3338, 0.04777, 0.3418, 0.02827, 0.3833, 0.05045, 0.3338, 0.04777, 0.2927, 0.03531, 0.2968, 0.01461, 0.3418, 0.02827, 0.2927, 0.03531, 0.25, 0.03111, 0.25, 0.01, 0.2968, 0.01461, 0.25, 0.03111, 0.2073, 0.03531, 0.2032, 0.01461, 0.25, 0.01, 0.2073, 0.03531, 0.1662, 0.04777, 0.1582, 0.02827, 0.2032, 0.01461, 0.1662, 0.04777, 0.1284, 0.068, 0.1167, 0.05045, 0.1582, 0.02827, 0.1284, 0.068, 0.09522, 0.09522, 0.08029, 0.08029, 0.1167, 0.05045, 0.09522, 0.09522, 0.068, 0.1284, 0.05045, 0.1167, 0.08029, 0.08029, 0.068, 0.1284, 0.04777, 0.1662, 0.02827, 0.1582, 0.05045, 0.1167, 0.04777, 0.1662, 0.03531, 0.2073, 0.01461, 0.2032, 0.02827, 0.1582, 0.03531, 0.2073, 0.03111, 0.25, 0.01, 0.25, 0.01461, 0.2032, 0.03111, 0.25, 0.03531, 0.2927, 0.01461, 0.2968, 0.01, 0.25, 0.03531, 0.2927, 0.04777, 0.3338, 0.02827, 0.3418, 0.01461, 0.2968, 0.04777, 0.3338, 0.068, 0.3716, 0.05045, 0.3833, 0.02827, 0.3418, 0.068, 0.3716, 0.09522, 0.4048, 0.08029, 0.4197, 0.05045, 0.3833, 0.09522, 0.4048, 0.1284, 0.432, 0.1167, 0.4496, 0.08029, 0.4197, 0.1284, 0.432, 0.1662, 0.4522, 0.1582, 0.4717, 0.1167, 0.4496, 0.1662, 0.4522, 0.2073, 0.4647, 0.2032, 0.4854, 0.1582, 0.4717, 0.2073, 0.4647, 0.25, 0.4689, 0.25, 0.49, 0.2032, 0.4854, 0.2927, 0.4647, 0.25, 0.4689, 0.2073, 0.4647, 0.1662, 0.4522, 0.1284, 0.432, 0.09522, 0.4048, 0.068, 0.3716, 0.04777, 0.3338, 0.03531, 0.2927, 0.03111, 0.25, 0.03531, 0.2073, 0.04777, 0.1662, 0.068, 0.1284, 0.09522, 0.09522, 0.1284, 0.068, 0.1662, 0.04777, 0.2073, 0.03531, 0.25, 0.03111, 0.2927, 0.03531, 0.3338, 0.04777, 0.3716, 0.068, 0.4048, 0.09522, 0.432, 0.1284, 0.4522, 0.1662, 0.4647, 0.2073, 0.4689, 0.25, 0.4647, 0.2927, 0.4522, 0.3338, 0.432, 0.3716, 0.4048, 0.4048, 0.3716, 0.432, 0.3338, 0.4522, 0.4647, 0.2073, 0.4689, 0.25, 0.4689, 0.25, 0.4647, 0.2073, 0.03531, 0.2073, 0.04777, 0.1662, 0.04777, 0.1662, 0.03531, 0.2073, 0.4522, 0.1662, 0.4647, 0.2073, 0.4647, 0.2073, 0.4522, 0.1662, 0.03111, 0.25, 0.03531, 0.2073, 0.03531, 0.2073, 0.03111, 0.25, 0.432, 0.1284, 0.4522, 0.1662, 0.4522, 0.1662, 0.432, 0.1284, 0.03531, 0.2927, 0.03111, 0.25, 0.03111, 0.25, 0.03531, 0.2927, 0.4048, 0.09522, 0.432, 0.1284, 0.432, 0.1284, 0.4048, 0.09522, 0.04777, 0.3338, 0.03531, 0.2927, 0.03531, 0.2927, 0.04777, 0.3338, 0.3716, 0.068, 0.4048, 0.09522, 0.4048, 0.09522, 0.3716, 0.068, 0.068, 0.3716, 0.04777, 0.3338, 0.04777, 0.3338, 0.068, 0.3716, 0.3338, 0.04777, 0.3716, 0.068, 0.3716, 0.068, 0.3338, 0.04777, 0.2927, 0.4647, 0.25, 0.4689, 0.25, 0.4689, 0.2927, 0.4647, 0.09522, 0.4048, 0.068, 0.3716, 0.068, 0.3716, 0.09522, 0.4048, 0.2927, 0.03531, 0.3338, 0.04777, 0.3338, 0.04777, 0.2927, 0.03531, 0.3338, 0.4522, 0.2927, 0.4647, 0.2927, 0.4647, 0.3338, 0.4522, 0.1284, 0.432, 0.09522, 0.4048, 0.09522, 0.4048, 0.1284, 0.432, 0.25, 0.03111, 0.2927, 0.03531, 0.2927, 0.03531, 0.25, 0.03111, 0.3716, 0.432, 0.3338, 0.4522, 0.3338, 0.4522, 0.3716, 0.432, 0.1662, 0.4522, 0.1284, 0.432, 0.1284, 0.432, 0.1662, 0.4522, 0.2073, 0.03531, 0.25, 0.03111, 0.25, 0.03111, 0.2073, 0.03531, 0.4048, 0.4048, 0.3716, 0.432, 0.3716, 0.432, 0.4048, 0.4048, 0.2073, 0.4647, 0.1662, 0.4522, 0.1662, 0.4522, 0.2073, 0.4647, 0.1662, 0.04777, 0.2073, 0.03531, 0.2073, 0.03531, 0.1662, 0.04777, 0.432, 0.3716, 0.4048, 0.4048, 0.4048, 0.4048, 0.432, 0.3716, 0.25, 0.4689, 0.2073, 0.4647, 0.2073, 0.4647, 0.25, 0.4689, 0.1284, 0.068, 0.1662, 0.04777, 0.1662, 0.04777, 0.1284, 0.068, 0.4522, 0.3338, 0.432, 0.3716, 0.432, 0.3716, 0.4522, 0.3338, 0.09522, 0.09522, 0.1284, 0.068, 0.1284, 0.068, 0.09522, 0.09522, 0.4647, 0.2927, 0.4522, 0.3338, 0.4522, 0.3338, 0.4647, 0.2927, 0.068, 0.1284, 0.09522, 0.09522, 0.09522, 0.09522, 0.068, 0.1284, 0.4689, 0.25, 0.4647, 0.2927, 0.4647, 0.2927, 0.4689, 0.25])
me_002.materials.append(mat_x)
me_002.materials.append(mat_002)
me_002.update()
me_003 = bpy.data.meshes.new('円柱.003')
me_003.from_pydata([(0.07826, 0.04446, 3.768), (0.07826, 0.04446, 4.279), (0.08693, 0.04361, 3.768), (0.08693, 0.04361, 4.279), (0.09527, 0.04108, 3.768), (0.09527, 0.04108, 4.279), (0.103, 0.03697, 3.768), (0.103, 0.03697, 4.279), (0.1097, 0.03144, 3.768), (0.1097, 0.03144, 4.279), (0.1152, 0.0247, 3.768), (0.1152, 0.0247, 4.279), (0.1193, 0.01702, 3.768), (0.1193, 0.01702, 4.279), (0.1219, 0.008675, 3.768), (0.1219, 0.008675, 4.279), (0.1227, 3.588e-09, 3.768), (0.1227, 3.588e-09, 4.279), (0.1219, -0.008675, 3.768), (0.1219, -0.008675, 4.279), (0.1193, -0.01702, 3.768), (0.1193, -0.01702, 4.279), (0.1152, -0.0247, 3.768), (0.1152, -0.0247, 4.279), (0.1097, -0.03144, 3.768), (0.1097, -0.03144, 4.279), (0.103, -0.03697, 3.768), (0.103, -0.03697, 4.279), (0.09527, -0.04108, 3.768), (0.09527, -0.04108, 4.279), (0.08693, -0.04361, 3.768), (0.08693, -0.04361, 4.279), (0.07826, -0.04446, 3.768), (0.07826, -0.04446, 4.279), (0.06958, -0.04361, 3.768), (0.06958, -0.04361, 4.279), (0.06124, -0.04108, 3.768), (0.06124, -0.04108, 4.279), (0.05355, -0.03697, 3.768), (0.05355, -0.03697, 4.279), (0.04682, -0.03144, 3.768), (0.04682, -0.03144, 4.279), (0.04129, -0.0247, 3.768), (0.04129, -0.0247, 4.279), (0.03718, -0.01702, 3.768), (0.03718, -0.01702, 4.279), (0.03465, -0.008675, 3.768), (0.03465, -0.008675, 4.279), (0.03379, 3.588e-09, 3.768), (0.03379, 3.588e-09, 4.279), (0.03465, 0.008675, 3.768), (0.03465, 0.008675, 4.279), (0.03718, 0.01702, 3.768), (0.03718, 0.01702, 4.279), (0.04129, 0.0247, 3.768), (0.04129, 0.0247, 4.279), (0.04682, 0.03144, 3.768), (0.04682, 0.03144, 4.279), (0.05355, 0.03697, 3.768), (0.05355, 0.03697, 4.279), (0.06124, 0.04108, 3.768), (0.06124, 0.04108, 4.279), (0.06958, 0.04361, 3.768), (0.06958, 0.04361, 4.279)], [], [(0, 1, 3, 2), (2, 3, 5, 4), (4, 5, 7, 6), (6, 7, 9, 8), (8, 9, 11, 10), (10, 11, 13, 12), (12, 13, 15, 14), (14, 15, 17, 16), (16, 17, 19, 18), (18, 19, 21, 20), (20, 21, 23, 22), (22, 23, 25, 24), (24, 25, 27, 26), (26, 27, 29, 28), (28, 29, 31, 30), (30, 31, 33, 32), (32, 33, 35, 34), (34, 35, 37, 36), (36, 37, 39, 38), (38, 39, 41, 40), (40, 41, 43, 42), (42, 43, 45, 44), (44, 45, 47, 46), (46, 47, 49, 48), (48, 49, 51, 50), (50, 51, 53, 52), (52, 53, 55, 54), (54, 55, 57, 56), (56, 57, 59, 58), (58, 59, 61, 60), (3, 1, 63, 61, 59, 57, 55, 53, 51, 49, 47, 45, 43, 41, 39, 37, 35, 33, 31, 29, 27, 25, 23, 21, 19, 17, 15, 13, 11, 9, 7, 5), (60, 61, 63, 62), (62, 63, 1, 0), (0, 2, 4, 6, 8, 10, 12, 14, 16, 18, 20, 22, 24, 26, 28, 30, 32, 34, 36, 38, 40, 42, 44, 46, 48, 50, 52, 54, 56, 58, 60, 62)])
_uv = me_003.uv_layers.new(name='UVマップ')
_uv.uv.foreach_set('vector', [1.0, 0.5, 1.0, 1.0, 0.9688, 1.0, 0.9688, 0.5, 0.9688, 0.5, 0.9688, 1.0, 0.9375, 1.0, 0.9375, 0.5, 0.9375, 0.5, 0.9375, 1.0, 0.9062, 1.0, 0.9062, 0.5, 0.9062, 0.5, 0.9062, 1.0, 0.875, 1.0, 0.875, 0.5, 0.875, 0.5, 0.875, 1.0, 0.8438, 1.0, 0.8438, 0.5, 0.8438, 0.5, 0.8438, 1.0, 0.8125, 1.0, 0.8125, 0.5, 0.8125, 0.5, 0.8125, 1.0, 0.7812, 1.0, 0.7812, 0.5, 0.7812, 0.5, 0.7812, 1.0, 0.75, 1.0, 0.75, 0.5, 0.75, 0.5, 0.75, 1.0, 0.7188, 1.0, 0.7188, 0.5, 0.7188, 0.5, 0.7188, 1.0, 0.6875, 1.0, 0.6875, 0.5, 0.6875, 0.5, 0.6875, 1.0, 0.6562, 1.0, 0.6562, 0.5, 0.6562, 0.5, 0.6562, 1.0, 0.625, 1.0, 0.625, 0.5, 0.625, 0.5, 0.625, 1.0, 0.5938, 1.0, 0.5938, 0.5, 0.5938, 0.5, 0.5938, 1.0, 0.5625, 1.0, 0.5625, 0.5, 0.5625, 0.5, 0.5625, 1.0, 0.5312, 1.0, 0.5312, 0.5, 0.5312, 0.5, 0.5312, 1.0, 0.5, 1.0, 0.5, 0.5, 0.5, 0.5, 0.5, 1.0, 0.4688, 1.0, 0.4688, 0.5, 0.4688, 0.5, 0.4688, 1.0, 0.4375, 1.0, 0.4375, 0.5, 0.4375, 0.5, 0.4375, 1.0, 0.4062, 1.0, 0.4062, 0.5, 0.4062, 0.5, 0.4062, 1.0, 0.375, 1.0, 0.375, 0.5, 0.375, 0.5, 0.375, 1.0, 0.3438, 1.0, 0.3438, 0.5, 0.3438, 0.5, 0.3438, 1.0, 0.3125, 1.0, 0.3125, 0.5, 0.3125, 0.5, 0.3125, 1.0, 0.2812, 1.0, 0.2812, 0.5, 0.2812, 0.5, 0.2812, 1.0, 0.25, 1.0, 0.25, 0.5, 0.25, 0.5, 0.25, 1.0, 0.2188, 1.0, 0.2188, 0.5, 0.2188, 0.5, 0.2188, 1.0, 0.1875, 1.0, 0.1875, 0.5, 0.1875, 0.5, 0.1875, 1.0, 0.1562, 1.0, 0.1562, 0.5, 0.1562, 0.5, 0.1562, 1.0, 0.125, 1.0, 0.125, 0.5, 0.125, 0.5, 0.125, 1.0, 0.09375, 1.0, 0.09375, 0.5, 0.09375, 0.5, 0.09375, 1.0, 0.0625, 1.0, 0.0625, 0.5, 0.2968, 0.4854, 0.25, 0.49, 0.2032, 0.4854, 0.1582, 0.4717, 0.1167, 0.4496, 0.08029, 0.4197, 0.05045, 0.3833, 0.02827, 0.3418, 0.01461, 0.2968, 0.01, 0.25, 0.01461, 0.2032, 0.02827, 0.1582, 0.05045, 0.1167, 0.08029, 0.08029, 0.1167, 0.05045, 0.1582, 0.02827, 0.2032, 0.01461, 0.25, 0.01, 0.2968, 0.01461, 0.3418, 0.02827, 0.3833, 0.05045, 0.4197, 0.08029, 0.4496, 0.1167, 0.4717, 0.1582, 0.4854, 0.2032, 0.49, 0.25, 0.4854, 0.2968, 0.4717, 0.3418, 0.4496, 0.3833, 0.4197, 0.4197, 0.3833, 0.4496, 0.3418, 0.4717, 0.0625, 0.5, 0.0625, 1.0, 0.03125, 1.0, 0.03125, 0.5, 0.03125, 0.5, 0.03125, 1.0, 0.0, 1.0, 0.0, 0.5, 0.75, 0.49, 0.7968, 0.4854, 0.8418, 0.4717, 0.8833, 0.4496, 0.9197, 0.4197, 0.9496, 0.3833, 0.9717, 0.3418, 0.9854, 0.2968, 0.99, 0.25, 0.9854, 0.2032, 0.9717, 0.1582, 0.9496, 0.1167, 0.9197, 0.08029, 0.8833, 0.05045, 0.8418, 0.02827, 0.7968, 0.01461, 0.75, 0.01, 0.7032, 0.01461, 0.6582, 0.02827, 0.6167, 0.05045, 0.5803, 0.08029, 0.5504, 0.1167, 0.5283, 0.1582, 0.5146, 0.2032, 0.51, 0.25, 0.5146, 0.2968, 0.5283, 0.3418, 0.5504, 0.3833, 0.5803, 0.4197, 0.6167, 0.4496, 0.6582, 0.4717, 0.7032, 0.4854])
me_003.materials.append(mat_001)
me_003.update()
me_004 = bpy.data.meshes.new('円柱.004')
me_004.from_pydata([(0.07826, 0.5175, 3.805), (0.07826, 0.006025, 3.805), (0.08693, 0.5175, 3.804), (0.08693, 0.006025, 3.804), (0.09527, 0.5175, 3.801), (0.09527, 0.006025, 3.801), (0.103, 0.5175, 3.797), (0.103, 0.006025, 3.797), (0.1097, 0.5175, 3.792), (0.1097, 0.006025, 3.792), (0.1152, 0.5175, 3.785), (0.1152, 0.006025, 3.785), (0.1193, 0.5175, 3.777), (0.1193, 0.006025, 3.777), (0.1219, 0.5175, 3.769), (0.1219, 0.006025, 3.769), (0.1227, 0.5175, 3.76), (0.1227, 0.006025, 3.76), (0.1219, 0.5175, 3.751), (0.1219, 0.006025, 3.751), (0.1193, 0.5175, 3.743), (0.1193, 0.006025, 3.743), (0.1152, 0.5175, 3.735), (0.1152, 0.006025, 3.735), (0.1097, 0.5175, 3.729), (0.1097, 0.006025, 3.729), (0.103, 0.5175, 3.723), (0.103, 0.006025, 3.723), (0.09527, 0.5175, 3.719), (0.09527, 0.006025, 3.719), (0.08693, 0.5175, 3.716), (0.08693, 0.006025, 3.716), (0.07826, 0.5175, 3.716), (0.07826, 0.006025, 3.716), (0.06958, 0.5175, 3.716), (0.06958, 0.006025, 3.716), (0.06124, 0.5175, 3.719), (0.06124, 0.006025, 3.719), (0.05355, 0.5175, 3.723), (0.05355, 0.006025, 3.723), (0.04682, 0.5175, 3.729), (0.04682, 0.006025, 3.729), (0.04129, 0.5175, 3.735), (0.04129, 0.006025, 3.735), (0.03718, 0.5175, 3.743), (0.03718, 0.006025, 3.743), (0.03465, 0.5175, 3.751), (0.03465, 0.006025, 3.751), (0.03379, 0.5175, 3.76), (0.03379, 0.006025, 3.76), (0.03465, 0.5175, 3.769), (0.03465, 0.006025, 3.769), (0.03718, 0.5175, 3.777), (0.03718, 0.006025, 3.777), (0.04129, 0.5175, 3.785), (0.04129, 0.006025, 3.785), (0.04682, 0.5175, 3.792), (0.04682, 0.006025, 3.792), (0.05355, 0.5175, 3.797), (0.05355, 0.006025, 3.797), (0.06124, 0.5175, 3.801), (0.06124, 0.006025, 3.801), (0.06958, 0.5175, 3.804), (0.06958, 0.006025, 3.804)], [], [(0, 1, 3, 2), (2, 3, 5, 4), (4, 5, 7, 6), (6, 7, 9, 8), (8, 9, 11, 10), (10, 11, 13, 12), (12, 13, 15, 14), (14, 15, 17, 16), (16, 17, 19, 18), (18, 19, 21, 20), (20, 21, 23, 22), (22, 23, 25, 24), (24, 25, 27, 26), (26, 27, 29, 28), (28, 29, 31, 30), (30, 31, 33, 32), (32, 33, 35, 34), (34, 35, 37, 36), (36, 37, 39, 38), (38, 39, 41, 40), (40, 41, 43, 42), (42, 43, 45, 44), (44, 45, 47, 46), (46, 47, 49, 48), (48, 49, 51, 50), (50, 51, 53, 52), (52, 53, 55, 54), (54, 55, 57, 56), (56, 57, 59, 58), (58, 59, 61, 60), (3, 1, 63, 61, 59, 57, 55, 53, 51, 49, 47, 45, 43, 41, 39, 37, 35, 33, 31, 29, 27, 25, 23, 21, 19, 17, 15, 13, 11, 9, 7, 5), (60, 61, 63, 62), (62, 63, 1, 0), (0, 2, 4, 6, 8, 10, 12, 14, 16, 18, 20, 22, 24, 26, 28, 30, 32, 34, 36, 38, 40, 42, 44, 46, 48, 50, 52, 54, 56, 58, 60, 62)])
_uv = me_004.uv_layers.new(name='UVマップ')
_uv.uv.foreach_set('vector', [1.0, 0.5, 1.0, 1.0, 0.9688, 1.0, 0.9688, 0.5, 0.9688, 0.5, 0.9688, 1.0, 0.9375, 1.0, 0.9375, 0.5, 0.9375, 0.5, 0.9375, 1.0, 0.9062, 1.0, 0.9062, 0.5, 0.9062, 0.5, 0.9062, 1.0, 0.875, 1.0, 0.875, 0.5, 0.875, 0.5, 0.875, 1.0, 0.8438, 1.0, 0.8438, 0.5, 0.8438, 0.5, 0.8438, 1.0, 0.8125, 1.0, 0.8125, 0.5, 0.8125, 0.5, 0.8125, 1.0, 0.7812, 1.0, 0.7812, 0.5, 0.7812, 0.5, 0.7812, 1.0, 0.75, 1.0, 0.75, 0.5, 0.75, 0.5, 0.75, 1.0, 0.7188, 1.0, 0.7188, 0.5, 0.7188, 0.5, 0.7188, 1.0, 0.6875, 1.0, 0.6875, 0.5, 0.6875, 0.5, 0.6875, 1.0, 0.6562, 1.0, 0.6562, 0.5, 0.6562, 0.5, 0.6562, 1.0, 0.625, 1.0, 0.625, 0.5, 0.625, 0.5, 0.625, 1.0, 0.5938, 1.0, 0.5938, 0.5, 0.5938, 0.5, 0.5938, 1.0, 0.5625, 1.0, 0.5625, 0.5, 0.5625, 0.5, 0.5625, 1.0, 0.5312, 1.0, 0.5312, 0.5, 0.5312, 0.5, 0.5312, 1.0, 0.5, 1.0, 0.5, 0.5, 0.5, 0.5, 0.5, 1.0, 0.4688, 1.0, 0.4688, 0.5, 0.4688, 0.5, 0.4688, 1.0, 0.4375, 1.0, 0.4375, 0.5, 0.4375, 0.5, 0.4375, 1.0, 0.4062, 1.0, 0.4062, 0.5, 0.4062, 0.5, 0.4062, 1.0, 0.375, 1.0, 0.375, 0.5, 0.375, 0.5, 0.375, 1.0, 0.3438, 1.0, 0.3438, 0.5, 0.3438, 0.5, 0.3438, 1.0, 0.3125, 1.0, 0.3125, 0.5, 0.3125, 0.5, 0.3125, 1.0, 0.2812, 1.0, 0.2812, 0.5, 0.2812, 0.5, 0.2812, 1.0, 0.25, 1.0, 0.25, 0.5, 0.25, 0.5, 0.25, 1.0, 0.2188, 1.0, 0.2188, 0.5, 0.2188, 0.5, 0.2188, 1.0, 0.1875, 1.0, 0.1875, 0.5, 0.1875, 0.5, 0.1875, 1.0, 0.1562, 1.0, 0.1562, 0.5, 0.1562, 0.5, 0.1562, 1.0, 0.125, 1.0, 0.125, 0.5, 0.125, 0.5, 0.125, 1.0, 0.09375, 1.0, 0.09375, 0.5, 0.09375, 0.5, 0.09375, 1.0, 0.0625, 1.0, 0.0625, 0.5, 0.2968, 0.4854, 0.25, 0.49, 0.2032, 0.4854, 0.1582, 0.4717, 0.1167, 0.4496, 0.08029, 0.4197, 0.05045, 0.3833, 0.02827, 0.3418, 0.01461, 0.2968, 0.01, 0.25, 0.01461, 0.2032, 0.02827, 0.1582, 0.05045, 0.1167, 0.08029, 0.08029, 0.1167, 0.05045, 0.1582, 0.02827, 0.2032, 0.01461, 0.25, 0.01, 0.2968, 0.01461, 0.3418, 0.02827, 0.3833, 0.05045, 0.4197, 0.08029, 0.4496, 0.1167, 0.4717, 0.1582, 0.4854, 0.2032, 0.49, 0.25, 0.4854, 0.2968, 0.4717, 0.3418, 0.4496, 0.3833, 0.4197, 0.4197, 0.3833, 0.4496, 0.3418, 0.4717, 0.0625, 0.5, 0.0625, 1.0, 0.03125, 1.0, 0.03125, 0.5, 0.03125, 0.5, 0.03125, 1.0, 0.0, 1.0, 0.0, 0.5, 0.75, 0.49, 0.7968, 0.4854, 0.8418, 0.4717, 0.8833, 0.4496, 0.9197, 0.4197, 0.9496, 0.3833, 0.9717, 0.3418, 0.9854, 0.2968, 0.99, 0.25, 0.9854, 0.2032, 0.9717, 0.1582, 0.9496, 0.1167, 0.9197, 0.08029, 0.8833, 0.05045, 0.8418, 0.02827, 0.7968, 0.01461, 0.75, 0.01, 0.7032, 0.01461, 0.6582, 0.02827, 0.6167, 0.05045, 0.5803, 0.08029, 0.5504, 0.1167, 0.5283, 0.1582, 0.5146, 0.2032, 0.51, 0.25, 0.5146, 0.2968, 0.5283, 0.3418, 0.5504, 0.3833, 0.5803, 0.4197, 0.6167, 0.4496, 0.6582, 0.4717, 0.7032, 0.4854])
me_004.materials.append(mat_001)
me_004.update()

# ---- objects
ob_x = bpy.data.objects.new('円柱', me_x)
ob_001 = bpy.data.objects.new('円柱.001', me_001)
ob_002 = bpy.data.objects.new('円柱.002', me_002)
ob_003 = bpy.data.objects.new('円柱.003', me_003)
ob_004 = bpy.data.objects.new('円柱.004', me_004)

# ---- transforms, parenting, visibility, modifiers, constraints
ob_x.location = (0.0, 0.0, 0.0)
_m = ob_x.modifiers.new('細分化', 'SUBSURF')
ob_001.location = (0.0, 0.0, 0.0)
ob_002.location = (0.0, 0.0, 0.0)
ob_003.location = (0.0, 0.0, 0.0)
ob_004.location = (0.0, 0.0, 0.0)

# ---- collection membership
col_collection.objects.link(ob_x)
col_collection.objects.link(ob_001)
col_collection.objects.link(ob_002)
col_collection.objects.link(ob_003)
col_collection.objects.link(ob_004)

# ---- scene / render settings (as saved in the file)
scene.frame_start = 1; scene.frame_end = 250; scene.frame_set(1)
scene.render.engine = 'BLENDER_EEVEE_NEXT'
bpy.context.view_layer.update()

# ---- added for rendering (the .blend has no active camera and no usable light): camera, sun
cam_auto = bpy.data.cameras.new('AutoCamera')
cam_auto.lens = 50.0
cam_auto.sensor_width = 36.0
cam_auto.clip_end = 1000.0
ob_auto_camera = bpy.data.objects.new('AutoCamera', cam_auto)
scene.collection.objects.link(ob_auto_camera)
ob_auto_camera.location = (4.29418, -5.15302, 5.61744)
ob_auto_camera.rotation_euler = (1.09748, -7.21219e-08, 0.694738)
scene.camera = ob_auto_camera
light_auto_sun = bpy.data.lights.new('AutoSun', 'SUN')
light_auto_sun.energy = 3.0
light_auto_sun.angle = 0.0523599
ob_auto_sun = bpy.data.objects.new('AutoSun', light_auto_sun)
scene.collection.objects.link(ob_auto_sun)
ob_auto_sun.rotation_euler = (0.872665, 0.174533, 0.523599)
bpy.context.view_layer.update()
